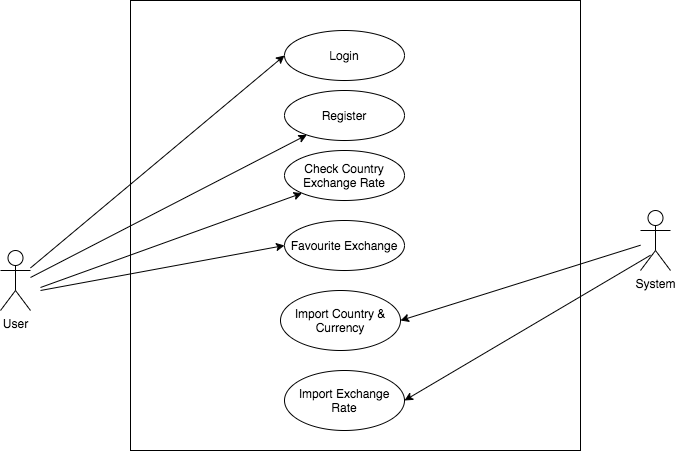

The diagram above was exported from draw.io. Its source (the exported page's mxGraphModel, read from the mxfile embedded in the PNG):
<mxGraphModel dx="946" dy="452" grid="1" gridSize="10" guides="1" tooltips="1" connect="1" arrows="1" fold="1" page="1" pageScale="1" pageWidth="827" pageHeight="1169" math="0" shadow="0">
  <root>
    <mxCell id="0" />
    <mxCell id="1" parent="0" />
    <mxCell id="t-gFR8b8c3CO9jIOrz03-1" value="User" style="shape=umlActor;verticalLabelPosition=bottom;verticalAlign=top;html=1;outlineConnect=0;" vertex="1" parent="1">
      <mxGeometry x="70" y="300" width="30" height="60" as="geometry" />
    </mxCell>
    <mxCell id="t-gFR8b8c3CO9jIOrz03-2" value="" style="whiteSpace=wrap;html=1;aspect=fixed;" vertex="1" parent="1">
      <mxGeometry x="200" y="50" width="450" height="450" as="geometry" />
    </mxCell>
    <mxCell id="t-gFR8b8c3CO9jIOrz03-4" value="Login" style="ellipse;whiteSpace=wrap;html=1;" vertex="1" parent="1">
      <mxGeometry x="354" y="80" width="120" height="50" as="geometry" />
    </mxCell>
    <mxCell id="t-gFR8b8c3CO9jIOrz03-5" value="Register" style="ellipse;whiteSpace=wrap;html=1;" vertex="1" parent="1">
      <mxGeometry x="354" y="140" width="120" height="50" as="geometry" />
    </mxCell>
    <mxCell id="t-gFR8b8c3CO9jIOrz03-6" value="Check Country Exchange Rate" style="ellipse;whiteSpace=wrap;html=1;" vertex="1" parent="1">
      <mxGeometry x="354" y="200" width="120" height="50" as="geometry" />
    </mxCell>
    <mxCell id="t-gFR8b8c3CO9jIOrz03-8" value="Favourite Exchange" style="ellipse;whiteSpace=wrap;html=1;" vertex="1" parent="1">
      <mxGeometry x="354" y="270" width="120" height="50" as="geometry" />
    </mxCell>
    <mxCell id="t-gFR8b8c3CO9jIOrz03-9" value="Import Country &amp;amp; Currency" style="ellipse;whiteSpace=wrap;html=1;" vertex="1" parent="1">
      <mxGeometry x="350" y="340" width="120" height="60" as="geometry" />
    </mxCell>
    <mxCell id="t-gFR8b8c3CO9jIOrz03-10" value="Import Exchange Rate" style="ellipse;whiteSpace=wrap;html=1;" vertex="1" parent="1">
      <mxGeometry x="354" y="420" width="120" height="60" as="geometry" />
    </mxCell>
    <mxCell id="t-gFR8b8c3CO9jIOrz03-11" value="" style="endArrow=classic;html=1;entryX=0;entryY=0.5;entryDx=0;entryDy=0;" edge="1" parent="1" source="t-gFR8b8c3CO9jIOrz03-1" target="t-gFR8b8c3CO9jIOrz03-4">
      <mxGeometry width="50" height="50" relative="1" as="geometry">
        <mxPoint x="390" y="260" as="sourcePoint" />
        <mxPoint x="440" y="210" as="targetPoint" />
      </mxGeometry>
    </mxCell>
    <mxCell id="t-gFR8b8c3CO9jIOrz03-12" value="" style="endArrow=classic;html=1;" edge="1" parent="1" target="t-gFR8b8c3CO9jIOrz03-5">
      <mxGeometry width="50" height="50" relative="1" as="geometry">
        <mxPoint x="100" y="327" as="sourcePoint" />
        <mxPoint x="364" y="115" as="targetPoint" />
      </mxGeometry>
    </mxCell>
    <mxCell id="t-gFR8b8c3CO9jIOrz03-13" value="" style="endArrow=classic;html=1;entryX=0;entryY=1;entryDx=0;entryDy=0;" edge="1" parent="1" target="t-gFR8b8c3CO9jIOrz03-6">
      <mxGeometry width="50" height="50" relative="1" as="geometry">
        <mxPoint x="110" y="337" as="sourcePoint" />
        <mxPoint x="387.0424870975605" y="194.6944641124843" as="targetPoint" />
      </mxGeometry>
    </mxCell>
    <mxCell id="t-gFR8b8c3CO9jIOrz03-14" value="" style="endArrow=classic;html=1;entryX=0;entryY=0.5;entryDx=0;entryDy=0;" edge="1" parent="1" target="t-gFR8b8c3CO9jIOrz03-8">
      <mxGeometry width="50" height="50" relative="1" as="geometry">
        <mxPoint x="110" y="340" as="sourcePoint" />
        <mxPoint x="381.57359312880703" y="252.67766952966383" as="targetPoint" />
      </mxGeometry>
    </mxCell>
    <mxCell id="t-gFR8b8c3CO9jIOrz03-15" value="System" style="shape=umlActor;verticalLabelPosition=bottom;verticalAlign=top;html=1;outlineConnect=0;" vertex="1" parent="1">
      <mxGeometry x="710" y="260" width="30" height="60" as="geometry" />
    </mxCell>
    <mxCell id="t-gFR8b8c3CO9jIOrz03-16" value="" style="endArrow=classic;html=1;entryX=1;entryY=0.5;entryDx=0;entryDy=0;" edge="1" parent="1" source="t-gFR8b8c3CO9jIOrz03-15" target="t-gFR8b8c3CO9jIOrz03-9">
      <mxGeometry width="50" height="50" relative="1" as="geometry">
        <mxPoint x="390" y="300" as="sourcePoint" />
        <mxPoint x="440" y="250" as="targetPoint" />
      </mxGeometry>
    </mxCell>
    <mxCell id="t-gFR8b8c3CO9jIOrz03-17" value="" style="endArrow=classic;html=1;entryX=1;entryY=0.5;entryDx=0;entryDy=0;" edge="1" parent="1" target="t-gFR8b8c3CO9jIOrz03-10">
      <mxGeometry width="50" height="50" relative="1" as="geometry">
        <mxPoint x="720" y="304.7058823529412" as="sourcePoint" />
        <mxPoint x="480" y="380" as="targetPoint" />
      </mxGeometry>
    </mxCell>
  </root>
</mxGraphModel>